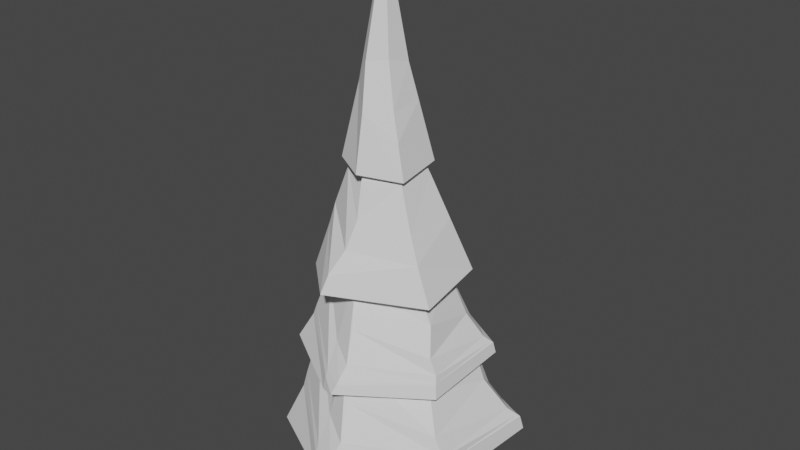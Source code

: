 # Source: TreeELKA2.blend  (saved by Blender 2.82.7; exported with 4.5.12 LTS)
import bpy
from mathutils import Matrix  # noqa: F401  (used for matrix-valued properties, if any)

bpy.ops.wm.read_factory_settings(use_empty=True)
scene = bpy.context.scene
scene.name = 'Scene'

# ---- collections
col_collection = bpy.data.collections.new('Collection'); scene.collection.children.link(col_collection)

# ---- world
world_world = bpy.data.worlds.new('World'); scene.world = world_world
world_world.use_nodes = True; world_world.node_tree.nodes.clear()
_N = world_world.node_tree.nodes; _L = world_world.node_tree.links
n0 = _N.new('ShaderNodeOutputWorld'); n0.name = 'World Output'; n0.location = (300, 300)
n1 = _N.new('ShaderNodeBackground'); n1.name = 'Background'; n1.location = (10, 300)
n1.inputs[0].default_value = (0.05088, 0.05088, 0.05088, 1.0)
_L.new(n1.outputs[0], n0.inputs[0])
n0.is_active_output = True
world_world.color = (0.05088, 0.05088, 0.05088)
world_world.use_sun_shadow = False
world_world.sun_shadow_jitter_overblur = 0.0

# ---- meshes
me_cone = bpy.data.meshes.new('Cone')
me_cone.from_pydata([(0.07852, 0.8713, -1.274), (0.9057, 0.5091, -1.324), (0.9815, -0.4926, -1.401), (0.03276, -0.9198, -1.313), (0.2384, -0.01368, 1.669), (-0.8238, -0.5122, -1.261), (-0.7825, 0.3931, -1.329), (0.4466, -0.2564, 0.1056), (-0.0393, 0.4715, 0.1851), (0.6564, -0.3788, -0.5223), (0.5319, 0.2167, 0.009238), (0.03285, -0.4954, 0.08893), (-0.3179, 0.2255, 0.06656), (0.04532, 0.6643, -0.4367), (0.8095, -0.4396, -0.9053), (0.6892, 0.3114, -0.4866), (0.08704, -0.7038, -0.5283), (-0.5269, 0.2884, -0.5912), (-0.4038, -0.2997, -0.2266), (0.07009, 0.7649, -0.813)], [], [(13, 8, 4, 10), (10, 4, 7, 9), (9, 7, 4, 11), (16, 11, 4, 18), (18, 4, 12, 17), (12, 4, 8, 13), (0, 1, 2, 3, 5, 6), (17, 12, 13, 19), (14, 9, 11, 16), (15, 10, 9, 14), (19, 13, 10, 15), (0, 19, 15, 1), (1, 15, 14, 2), (2, 14, 16, 3), (6, 17, 19, 0), (5, 18, 17, 6), (3, 16, 18, 5)])
_uv = me_cone.uv_layers.new(name='UVMap')
_uv.uv.foreach_set('vector', [0.25, 0.43, 0.25, 0.37, 0.25, 0.25, 0.3539, 0.31, 0.3539, 0.31, 0.25, 0.25, 0.3539, 0.19, 0.4059, 0.16, 0.4059, 0.16, 0.3539, 0.19, 0.25, 0.25, 0.25, 0.13, 0.25, 0.07, 0.25, 0.13, 0.25, 0.25, 0.1461, 0.19, 0.1461, 0.19, 0.25, 0.25, 0.1461, 0.31, 0.09412, 0.34, 0.1461, 0.31, 0.25, 0.25, 0.25, 0.37, 0.25, 0.43, 0.75, 0.49, 0.9578, 0.37, 0.9578, 0.13, 0.75, 0.01, 0.5422, 0.13, 0.5422, 0.37, 0.09412, 0.34, 0.1461, 0.31, 0.25, 0.43, 0.25, 0.46, 0.4319, 0.145, 0.4059, 0.16, 0.25, 0.13, 0.25, 0.07, 0.4059, 0.34, 0.3539, 0.31, 0.4059, 0.16, 0.4319, 0.145, 0.25, 0.46, 0.25, 0.43, 0.3539, 0.31, 0.4059, 0.34, 0.25, 0.49, 0.25, 0.46, 0.4059, 0.34, 0.4578, 0.37, 0.4578, 0.37, 0.4059, 0.34, 0.4319, 0.145, 0.4578, 0.13, 0.4578, 0.13, 0.4319, 0.145, 0.25, 0.07, 0.25, 0.01, 0.04215, 0.37, 0.09412, 0.34, 0.25, 0.46, 0.25, 0.49, 0.04215, 0.13, 0.1461, 0.19, 0.09412, 0.34, 0.04215, 0.37, 0.25, 0.01, 0.25, 0.07, 0.1461, 0.19, 0.04215, 0.13])
me_cone.use_remesh_fix_poles = True
me_cone.use_remesh_preserve_attributes = False
me_cone.use_mirror_vertex_groups = False
me_cone.update()
me_cone_001 = bpy.data.meshes.new('Cone.001')
me_cone_001.from_pydata([(-0.0331, 0.8792, -1.48), (0.9785, 0.5759, -1.402), (1.073, -0.4594, -1.518), (-0.1677, -1.105, -1.5), (0.0, 0.0, 1.115), (-0.8402, -0.4661, -1.569), (-0.7182, 0.5005, -1.435), (-4.371e-08, -0.5, 0.0), (0.433, -0.25, 0.0), (0.02323, -0.6138, -0.5357), (-0.433, -0.25, 0.0), (0.669, -0.3487, -0.5996), (0.4476, 0.3132, -0.04207), (-0.03177, -0.777, -0.9191), (-0.4348, 0.2224, -0.4163), (-0.6328, -0.2934, -0.6111), (0.8386, -0.4095, -0.985), (0.7076, 0.4074, -0.6437), (0.03739, 0.5803, -0.4421), (-0.1262, -0.9975, -1.233), (-0.6015, 0.3416, -0.9352), (-0.673, -0.3599, -0.8992)], [], [(18, 4, 12, 17), (12, 4, 8, 11), (8, 4, 7, 9), (9, 7, 4, 10), (15, 10, 4, 14), (20, 14, 4, 18), (0, 1, 2, 3, 5, 6), (13, 9, 10, 15), (11, 8, 9, 13), (16, 11, 13, 19), (19, 13, 15, 21), (21, 15, 14, 20), (17, 12, 11, 16), (1, 17, 16, 2), (5, 21, 20, 6), (3, 19, 21, 5), (2, 16, 19, 3), (6, 20, 18, 0), (0, 18, 17, 1)])
_uv = me_cone_001.uv_layers.new(name='UVMap')
_uv.uv.foreach_set('vector', [0.25, 0.37, 0.25, 0.25, 0.3539, 0.31, 0.4059, 0.34, 0.3539, 0.31, 0.25, 0.25, 0.3539, 0.19, 0.4059, 0.16, 0.3539, 0.19, 0.25, 0.25, 0.25, 0.13, 0.25, 0.07, 0.25, 0.07, 0.25, 0.13, 0.25, 0.25, 0.1461, 0.19, 0.09412, 0.16, 0.1461, 0.19, 0.25, 0.25, 0.1461, 0.31, 0.09412, 0.34, 0.1461, 0.31, 0.25, 0.25, 0.25, 0.37, 0.75, 0.49, 0.9578, 0.37, 0.9578, 0.13, 0.75, 0.01, 0.5422, 0.13, 0.5422, 0.37, 0.25, 0.04, 0.25, 0.07, 0.1461, 0.19, 0.09412, 0.16, 0.4059, 0.16, 0.3539, 0.19, 0.25, 0.07, 0.25, 0.04, 0.4319, 0.145, 0.4059, 0.16, 0.25, 0.04, 0.25, 0.025, 0.25, 0.025, 0.25, 0.04, 0.09412, 0.16, 0.06813, 0.145, 0.06813, 0.145, 0.09412, 0.16, 0.1461, 0.31, 0.09412, 0.34, 0.4059, 0.34, 0.3539, 0.31, 0.4059, 0.16, 0.4319, 0.145, 0.4578, 0.37, 0.4059, 0.34, 0.4319, 0.145, 0.4578, 0.13, 0.04215, 0.13, 0.06813, 0.145, 0.09412, 0.34, 0.04215, 0.37, 0.25, 0.01, 0.25, 0.025, 0.06813, 0.145, 0.04215, 0.13, 0.4578, 0.13, 0.4319, 0.145, 0.25, 0.025, 0.25, 0.01, 0.04215, 0.37, 0.09412, 0.34, 0.25, 0.37, 0.25, 0.49, 0.25, 0.49, 0.25, 0.37, 0.4059, 0.34, 0.4578, 0.37])
me_cone_001.use_remesh_fix_poles = True
me_cone_001.use_remesh_preserve_attributes = False
me_cone_001.use_mirror_vertex_groups = False
me_cone_001.update()
me_cone_002 = bpy.data.meshes.new('Cone.002')
me_cone_002.from_pydata([(0.01971, 1.201, -1.311), (0.9339, 0.5029, -1.205), (0.8839, -0.4385, -1.307), (0.05826, -1.072, -1.232), (0.0, 0.0, 1.115), (-0.9258, -0.5048, -1.163), (-0.8301, 0.3665, -1.162), (0.433, -0.25, 0.0), (0.7897, -0.3953, -0.8942), (0.6883, 0.3348, -0.7458), (0.08304, -0.728, -0.646), (0.7133, 0.6909, -1.216), (-0.129, -0.9905, -1.277), (0.7178, -0.2822, -0.5883), (0.4991, 0.2745, -0.2503), (-5.352e-08, -0.561, -0.2503), (0.854, -0.3894, -1.064), (0.8506, 0.4054, -0.9951), (-0.02946, 0.5478, -0.4694), (0.1328, -0.8959, -0.9499), (-0.568, -0.3278, -0.3469), (-0.1246, -0.7482, -0.8312), (0.6437, 0.4644, -0.8489), (0.867, -0.4165, -1.16), (0.9205, 0.4793, -1.08), (0.09464, -1.023, -1.131), (-0.5829, 0.4361, -0.8565), (-0.7643, -0.4279, -0.8864), (-0.1103, -0.962, -1.14), (0.7163, 0.5919, -1.063), (-0.01578, 0.9271, -0.9508), (-0.01863, 0.834, -0.8504), (0.8646, -0.4108, -1.14), (0.9063, 0.4638, -1.063), (0.1037, -0.9992, -1.093), (-0.4613, 0.3415, -0.4451), (-0.7284, -0.4044, -0.7724), (-0.1118, -0.9228, -1.075), (0.7023, 0.5656, -1.019)], [], [(22, 14, 9, 17), (14, 4, 7, 13), (13, 7, 4, 15), (21, 15, 4, 20), (36, 20, 4, 35), (35, 4, 18, 31), (11, 1, 2, 3, 12), (16, 8, 10, 19), (17, 9, 8, 16), (0, 11, 12, 5, 6), (19, 10, 15, 21), (8, 13, 15, 10), (9, 14, 13, 8), (18, 4, 14, 22), (31, 18, 22, 38), (34, 19, 21, 37), (33, 17, 16, 32), (32, 16, 19, 34), (37, 21, 20, 36), (38, 22, 17, 33), (11, 29, 24, 1), (12, 28, 27, 5), (2, 23, 25, 3), (1, 24, 23, 2), (3, 25, 28, 12), (0, 30, 29, 11), (6, 26, 30, 0), (5, 27, 26, 6), (29, 38, 33, 24), (28, 37, 36, 27), (23, 32, 34, 25), (24, 33, 32, 23), (25, 34, 37, 28), (30, 31, 38, 29), (26, 35, 31, 30), (27, 36, 35, 26)])
_uv = me_cone_002.uv_layers.new(name='UVMap')
_uv.uv.foreach_set('vector', [0.3985, 0.3722, 0.3773, 0.3235, 0.4157, 0.3456, 0.4433, 0.3616, 0.3773, 0.3235, 0.25, 0.25, 0.3539, 0.19, 0.4175, 0.1533, 0.4175, 0.1533, 0.3539, 0.19, 0.25, 0.25, 0.25, 0.1031, 0.2184, 0.06029, 0.25, 0.1031, 0.25, 0.25, 0.1137, 0.1713, 0.07334, 0.148, 0.1137, 0.1713, 0.25, 0.25, 0.1327, 0.3177, 0.1327, 0.3177, 0.25, 0.25, 0.25, 0.4073, 0.25, 0.454, 0.9097, 0.3978, 0.9578, 0.37, 0.9578, 0.13, 0.75, 0.01, 0.7018, 0.03782, 0.4506, 0.1342, 0.4368, 0.1422, 0.25, 0.05871, 0.25, 0.02678, 0.4433, 0.3616, 0.4157, 0.3456, 0.4368, 0.1422, 0.4506, 0.1342, 0.75, 0.49, 0.9097, 0.3978, 0.7018, 0.03782, 0.5422, 0.13, 0.5422, 0.37, 0.25, 0.02678, 0.25, 0.05871, 0.25, 0.1031, 0.2184, 0.06029, 0.4368, 0.1422, 0.4175, 0.1533, 0.25, 0.1031, 0.25, 0.05871, 0.4157, 0.3456, 0.3773, 0.3235, 0.4175, 0.1533, 0.4368, 0.1422, 0.25, 0.4073, 0.25, 0.25, 0.3773, 0.3235, 0.3985, 0.3722, 0.25, 0.454, 0.25, 0.4073, 0.3985, 0.3722, 0.4048, 0.3867, 0.25, 0.01731, 0.25, 0.02678, 0.2184, 0.06029, 0.209, 0.04761, 0.4515, 0.3663, 0.4433, 0.3616, 0.4506, 0.1342, 0.4547, 0.1318, 0.4547, 0.1318, 0.4506, 0.1342, 0.25, 0.02678, 0.25, 0.01731, 0.209, 0.04761, 0.2184, 0.06029, 0.1137, 0.1713, 0.07334, 0.148, 0.4048, 0.3867, 0.3985, 0.3722, 0.4433, 0.3616, 0.4515, 0.3663, 0.4097, 0.3978, 0.4065, 0.3905, 0.4537, 0.3676, 0.4578, 0.37, 0.2018, 0.03782, 0.2066, 0.04427, 0.06268, 0.1419, 0.04215, 0.13, 0.4578, 0.13, 0.4558, 0.1312, 0.25, 0.01481, 0.25, 0.01, 0.4578, 0.37, 0.4537, 0.3676, 0.4558, 0.1312, 0.4578, 0.13, 0.25, 0.01, 0.25, 0.01481, 0.2066, 0.04427, 0.2018, 0.03782, 0.25, 0.49, 0.25, 0.4663, 0.4065, 0.3905, 0.4097, 0.3978, 0.04215, 0.37, 0.1018, 0.3356, 0.25, 0.4663, 0.25, 0.49, 0.04215, 0.13, 0.06268, 0.1419, 0.1018, 0.3356, 0.04215, 0.37, 0.4065, 0.3905, 0.4048, 0.3867, 0.4515, 0.3663, 0.4537, 0.3676, 0.2066, 0.04427, 0.209, 0.04761, 0.07334, 0.148, 0.06268, 0.1419, 0.4558, 0.1312, 0.4547, 0.1318, 0.25, 0.01731, 0.25, 0.01481, 0.4537, 0.3676, 0.4515, 0.3663, 0.4547, 0.1318, 0.4558, 0.1312, 0.25, 0.01481, 0.25, 0.01731, 0.209, 0.04761, 0.2066, 0.04427, 0.25, 0.4663, 0.25, 0.454, 0.4048, 0.3867, 0.4065, 0.3905, 0.1018, 0.3356, 0.1327, 0.3177, 0.25, 0.454, 0.25, 0.4663, 0.06268, 0.1419, 0.07334, 0.148, 0.1327, 0.3177, 0.1018, 0.3356])
me_cone_002.use_remesh_fix_poles = True
me_cone_002.use_remesh_preserve_attributes = False
me_cone_002.use_mirror_vertex_groups = False
me_cone_002.update()
me_cylinder = bpy.data.meshes.new('Cylinder')
me_cylinder.from_pydata([(0.0, 1.0, -1.0), (0.7818, 0.6235, -1.0), (0.9749, -0.2225, -1.0), (0.4339, -0.901, -1.0), (-0.4339, -0.901, -1.0), (-0.9749, -0.2225, -1.0), (-0.7818, 0.6235, -1.0), (-0.2713, 0.7256, 0.9871), (-0.08943, 0.8149, 0.5637), (0.06465, 0.4934, 0.9899), (0.328, 0.4554, 0.5454), (0.04485, 0.08717, 1.001), (0.4431, 0.1376, 0.5409), (-0.3589, -0.0133, 1.007), (0.3275, -0.176, 0.5211), (-0.6158, -0.01593, 0.9905), (-0.08892, -0.2835, 0.548), (-0.6171, 0.274, 0.9874), (-0.3367, -0.01986, 0.5514), (-0.4995, 0.5454, 0.9804), (-0.302, 0.4778, 0.5587), (0.03387, 0.4413, -0.2627), (0.4632, 0.4184, -0.2304), (-0.527, 0.2686, -0.2402), (0.5051, -0.207, -0.2098), (0.2118, -0.7582, -0.2087), (-0.2346, -0.6411, -0.2117), (-0.6907, -0.2253, -0.2177), (0.5952, 0.6389, -0.6027), (0.6178, -0.1931, -0.6015), (0.2859, -0.895, -0.6028), (-0.1855, -0.8807, -0.6035), (-0.4793, -0.1705, -0.6031), (0.05849, 0.9814, -0.6038), (-0.4518, 0.6255, -0.6034), (0.05658, 0.9271, 0.1788), (-0.3708, 0.6144, 0.1791), (0.3437, 0.6513, 0.1689), (0.4969, 0.1196, 0.1622), (0.3208, -0.2564, 0.1538), (-0.07951, -0.05793, 0.1349), (-0.4454, 0.1572, 0.1608)], [], [(36, 20, 8, 35), (38, 12, 14, 39), (39, 14, 16, 40), (40, 16, 18, 41), (41, 18, 20, 36), (35, 8, 10, 37), (37, 10, 12, 38), (0, 1, 2, 3, 4, 5, 6), (10, 8, 7, 9), (12, 10, 9, 11), (14, 12, 11, 13), (16, 14, 13, 15), (18, 16, 15, 17), (20, 18, 17, 19), (8, 20, 19, 7), (9, 7, 19, 17, 15, 13, 11), (28, 22, 24, 29), (33, 21, 22, 28), (32, 27, 23, 34), (31, 26, 27, 32), (30, 25, 26, 31), (29, 24, 25, 30), (34, 23, 21, 33), (6, 34, 33, 0), (2, 29, 30, 3), (3, 30, 31, 4), (4, 31, 32, 5), (5, 32, 34, 6), (0, 33, 28, 1), (1, 28, 29, 2), (22, 37, 38, 24), (21, 35, 37, 22), (27, 41, 36, 23), (26, 40, 41, 27), (25, 39, 40, 26), (24, 38, 39, 25), (23, 36, 35, 21)])
_uv = me_cylinder.uv_layers.new(name='UVMap')
_uv.uv.foreach_set('vector', [0.1429, 0.797, 0.1429, 0.896, 2.98e-08, 0.896, 2.98e-08, 0.797, 0.7143, 0.797, 0.7143, 0.896, 0.5714, 0.896, 0.5714, 0.797, 0.5714, 0.797, 0.5714, 0.896, 0.4286, 0.896, 0.4286, 0.797, 0.4286, 0.797, 0.4286, 0.896, 0.2857, 0.896, 0.2857, 0.797, 0.2857, 0.797, 0.2857, 0.896, 0.1429, 0.896, 0.1429, 0.797, 1.0, 0.797, 1.0, 0.896, 0.8571, 0.896, 0.8571, 0.797, 0.8571, 0.797, 0.8571, 0.896, 0.7143, 0.896, 0.7143, 0.797, 0.75, 0.49, 0.9376, 0.3996, 0.984, 0.1966, 0.8541, 0.03377, 0.6459, 0.03377, 0.516, 0.1966, 0.5624, 0.3996, 0.8571, 0.896, 1.0, 0.896, 0.967, 1.0, 0.8901, 1.0, 0.7143, 0.896, 0.8571, 0.896, 0.8242, 1.0, 0.7473, 1.0, 0.5714, 0.896, 0.7143, 0.896, 0.6813, 1.0, 0.6044, 1.0, 0.4286, 0.896, 0.5714, 0.896, 0.5385, 1.0, 0.4615, 1.0, 0.2857, 0.896, 0.4286, 0.896, 0.3956, 1.0, 0.3187, 1.0, 0.1429, 0.896, 0.2857, 0.896, 0.2527, 1.0, 0.1758, 1.0, 2.98e-08, 0.896, 0.1429, 0.896, 0.1099, 1.0, 0.03297, 1.0, 0.351, 0.3306, 0.25, 0.3792, 0.149, 0.3306, 0.124, 0.2212, 0.1939, 0.1336, 0.3061, 0.1336, 0.376, 0.2212, 0.8571, 0.599, 0.8571, 0.698, 0.7143, 0.698, 0.7143, 0.599, 1.0, 0.599, 1.0, 0.698, 0.8571, 0.698, 0.8571, 0.599, 0.2857, 0.599, 0.2857, 0.698, 0.1429, 0.698, 0.1429, 0.599, 0.4286, 0.599, 0.4286, 0.698, 0.2857, 0.698, 0.2857, 0.599, 0.5714, 0.599, 0.5714, 0.698, 0.4286, 0.698, 0.4286, 0.599, 0.7143, 0.599, 0.7143, 0.698, 0.5714, 0.698, 0.5714, 0.599, 0.1429, 0.599, 0.1429, 0.698, 2.98e-08, 0.698, 2.98e-08, 0.599, 0.1429, 0.5, 0.1429, 0.599, 2.98e-08, 0.599, 2.98e-08, 0.5, 0.7143, 0.5, 0.7143, 0.599, 0.5714, 0.599, 0.5714, 0.5, 0.5714, 0.5, 0.5714, 0.599, 0.4286, 0.599, 0.4286, 0.5, 0.4286, 0.5, 0.4286, 0.599, 0.2857, 0.599, 0.2857, 0.5, 0.2857, 0.5, 0.2857, 0.599, 0.1429, 0.599, 0.1429, 0.5, 1.0, 0.5, 1.0, 0.599, 0.8571, 0.599, 0.8571, 0.5, 0.8571, 0.5, 0.8571, 0.599, 0.7143, 0.599, 0.7143, 0.5, 0.8571, 0.698, 0.8571, 0.797, 0.7143, 0.797, 0.7143, 0.698, 1.0, 0.698, 1.0, 0.797, 0.8571, 0.797, 0.8571, 0.698, 0.2857, 0.698, 0.2857, 0.797, 0.1429, 0.797, 0.1429, 0.698, 0.4286, 0.698, 0.4286, 0.797, 0.2857, 0.797, 0.2857, 0.698, 0.5714, 0.698, 0.5714, 0.797, 0.4286, 0.797, 0.4286, 0.698, 0.7143, 0.698, 0.7143, 0.797, 0.5714, 0.797, 0.5714, 0.698, 0.1429, 0.698, 0.1429, 0.797, 2.98e-08, 0.797, 2.98e-08, 0.698])
me_cylinder.use_remesh_fix_poles = True
me_cylinder.use_remesh_preserve_attributes = False
me_cylinder.use_mirror_vertex_groups = False
me_cylinder.update()
me_cone_003 = bpy.data.meshes.new('Cone.003')
me_cone_003.from_pydata([(0.01971, 1.051, -1.293), (0.9314, 0.5648, -1.256), (0.8008, -0.4385, -1.33), (0.005451, -1.008, -1.232), (-0.143, 0.0, 1.115), (-0.8597, -0.5483, -1.282), (-0.8172, 0.3665, -1.259), (0.433, -0.25, 0.0), (0.7212, -0.3953, -0.894), (0.6717, 0.3429, -0.7422), (0.08195, -0.7207, -0.646), (0.7061, 0.687, -1.262), (-0.1711, -0.9261, -1.277), (0.5867, -0.2822, -0.5883), (0.5302, 0.3061, -0.2503), (-5.352e-08, -0.6122, -0.2503), (0.7938, -0.3894, -1.063), (0.8418, 0.4496, -1.023), (-0.02946, 0.5466, -0.4694), (0.1038, -0.8581, -0.9499), (-0.5677, -0.3278, -0.3469), (-0.1338, -0.7269, -0.8314), (0.6267, 0.473, -0.8544), (0.7932, -0.4165, -1.166), (0.9162, 0.536, -1.123), (0.04562, -0.9648, -1.131), (-0.5976, 0.4315, -0.8778), (-0.7166, -0.444, -0.9401), (-0.1513, -0.9012, -1.14), (0.7072, 0.6041, -1.102), (-0.01578, 0.8527, -0.9574), (-0.01863, 0.764, -0.8527), (0.7933, -0.4108, -1.143), (0.9013, 0.5187, -1.103), (0.05776, -0.9439, -1.093), (-0.4613, 0.3415, -0.4451), (-0.6928, -0.4065, -0.7952), (-0.1476, -0.8681, -1.075), (0.6916, 0.5771, -1.051)], [], [(22, 14, 9, 17), (14, 4, 7, 13), (13, 7, 4, 15), (21, 15, 4, 20), (36, 20, 4, 35), (35, 4, 18, 31), (11, 1, 2, 3, 12), (16, 8, 10, 19), (17, 9, 8, 16), (0, 11, 12, 5, 6), (19, 10, 15, 21), (8, 13, 15, 10), (9, 14, 13, 8), (18, 4, 14, 22), (31, 18, 22, 38), (34, 19, 21, 37), (33, 17, 16, 32), (32, 16, 19, 34), (37, 21, 20, 36), (38, 22, 17, 33), (11, 29, 24, 1), (12, 28, 27, 5), (2, 23, 25, 3), (1, 24, 23, 2), (3, 25, 28, 12), (0, 30, 29, 11), (6, 26, 30, 0), (5, 27, 26, 6), (29, 38, 33, 24), (28, 37, 36, 27), (23, 32, 34, 25), (24, 33, 32, 23), (25, 34, 37, 28), (30, 31, 38, 29), (26, 35, 31, 30), (27, 36, 35, 26)])
_uv = me_cone_003.uv_layers.new(name='UVMap')
_uv.uv.foreach_set('vector', [0.3985, 0.3722, 0.3773, 0.3235, 0.4157, 0.3456, 0.4433, 0.3616, 0.3773, 0.3235, 0.25, 0.25, 0.3539, 0.19, 0.4175, 0.1533, 0.4175, 0.1533, 0.3539, 0.19, 0.25, 0.25, 0.25, 0.1031, 0.2184, 0.06029, 0.25, 0.1031, 0.25, 0.25, 0.1137, 0.1713, 0.07334, 0.148, 0.1137, 0.1713, 0.25, 0.25, 0.1327, 0.3177, 0.1327, 0.3177, 0.25, 0.25, 0.25, 0.4073, 0.25, 0.454, 0.9097, 0.3978, 0.9578, 0.37, 0.9578, 0.13, 0.75, 0.01, 0.7018, 0.03782, 0.4506, 0.1342, 0.4368, 0.1422, 0.25, 0.05871, 0.25, 0.02678, 0.4433, 0.3616, 0.4157, 0.3456, 0.4368, 0.1422, 0.4506, 0.1342, 0.75, 0.49, 0.9097, 0.3978, 0.7018, 0.03782, 0.5422, 0.13, 0.5422, 0.37, 0.25, 0.02678, 0.25, 0.05871, 0.25, 0.1031, 0.2184, 0.06029, 0.4368, 0.1422, 0.4175, 0.1533, 0.25, 0.1031, 0.25, 0.05871, 0.4157, 0.3456, 0.3773, 0.3235, 0.4175, 0.1533, 0.4368, 0.1422, 0.25, 0.4073, 0.25, 0.25, 0.3773, 0.3235, 0.3985, 0.3722, 0.25, 0.454, 0.25, 0.4073, 0.3985, 0.3722, 0.4048, 0.3867, 0.25, 0.01731, 0.25, 0.02678, 0.2184, 0.06029, 0.209, 0.04761, 0.4515, 0.3663, 0.4433, 0.3616, 0.4506, 0.1342, 0.4547, 0.1318, 0.4547, 0.1318, 0.4506, 0.1342, 0.25, 0.02678, 0.25, 0.01731, 0.209, 0.04761, 0.2184, 0.06029, 0.1137, 0.1713, 0.07334, 0.148, 0.4048, 0.3867, 0.3985, 0.3722, 0.4433, 0.3616, 0.4515, 0.3663, 0.4097, 0.3978, 0.4065, 0.3905, 0.4537, 0.3676, 0.4578, 0.37, 0.2018, 0.03782, 0.2066, 0.04427, 0.06268, 0.1419, 0.04215, 0.13, 0.4578, 0.13, 0.4558, 0.1312, 0.25, 0.01481, 0.25, 0.01, 0.4578, 0.37, 0.4537, 0.3676, 0.4558, 0.1312, 0.4578, 0.13, 0.25, 0.01, 0.25, 0.01481, 0.2066, 0.04427, 0.2018, 0.03782, 0.25, 0.49, 0.25, 0.4663, 0.4065, 0.3905, 0.4097, 0.3978, 0.04215, 0.37, 0.1018, 0.3356, 0.25, 0.4663, 0.25, 0.49, 0.04215, 0.13, 0.06268, 0.1419, 0.1018, 0.3356, 0.04215, 0.37, 0.4065, 0.3905, 0.4048, 0.3867, 0.4515, 0.3663, 0.4537, 0.3676, 0.2066, 0.04427, 0.209, 0.04761, 0.07334, 0.148, 0.06268, 0.1419, 0.4558, 0.1312, 0.4547, 0.1318, 0.25, 0.01731, 0.25, 0.01481, 0.4537, 0.3676, 0.4515, 0.3663, 0.4547, 0.1318, 0.4558, 0.1312, 0.25, 0.01481, 0.25, 0.01731, 0.209, 0.04761, 0.2066, 0.04427, 0.25, 0.4663, 0.25, 0.454, 0.4048, 0.3867, 0.4065, 0.3905, 0.1018, 0.3356, 0.1327, 0.3177, 0.25, 0.454, 0.25, 0.4663, 0.06268, 0.1419, 0.07334, 0.148, 0.1327, 0.3177, 0.1018, 0.3356])
me_cone_003.use_remesh_fix_poles = True
me_cone_003.use_remesh_preserve_attributes = False
me_cone_003.use_mirror_vertex_groups = False
me_cone_003.update()

# ---- objects
ob_cone = bpy.data.objects.new('Cone', me_cone)
ob_cone_001 = bpy.data.objects.new('Cone.001', me_cone_001)
ob_cone_002 = bpy.data.objects.new('Cone.002', me_cone_002)
ob_cylinder = bpy.data.objects.new('Cylinder', me_cylinder)
ob_cone_003 = bpy.data.objects.new('Cone.003', me_cone_003)

# ---- transforms, parenting, visibility, modifiers, constraints
ob_cone.location = (-0.3762, 0.1576, 15.06)
ob_cone.rotation_euler = (0.0, -0.04543, 0.0)
ob_cone.scale = (1.419, 1.704, 2.51)
ob_cone.lineart.crease_threshold = 0.0
ob_cone_001.location = (-0.1456, 0.08177, 11.49)
ob_cone_001.rotation_euler = (0.0, 0.01745, 0.0)
ob_cone_001.scale = (2.599, 2.543, 2.454)
ob_cone_001.lineart.crease_threshold = 0.0
ob_cone_002.location = (-0.02909, 0.1181, 8.786)
ob_cone_002.rotation_euler = (0.0, -0.04924, 0.0)
ob_cone_002.scale = (3.315, 3.315, 3.315)
ob_cone_002.lineart.crease_threshold = 0.0
ob_cylinder.location = (0.06166, 0.09642, 4.219)
ob_cylinder.scale = (0.8803, 0.7857, 4.491)
ob_cylinder.lineart.crease_threshold = 0.0
ob_cone_003.location = (0.1206, 0.1181, 6.76)
ob_cone_003.rotation_euler = (0.0, -0.04119, 0.0)
ob_cone_003.scale = (4.103, 4.103, 4.103)
ob_cone_003.lineart.crease_threshold = 0.0

# ---- collection membership
col_collection.objects.link(ob_cone)
col_collection.objects.link(ob_cone_001)
col_collection.objects.link(ob_cone_002)
col_collection.objects.link(ob_cylinder)
col_collection.objects.link(ob_cone_003)

# ---- scene / render settings (as saved in the file)
scene.frame_start = 1; scene.frame_end = 250; scene.frame_set(1)
scene.render.engine = 'BLENDER_EEVEE_NEXT'
scene.cycles.use_denoising = False
scene.cycles.samples = 128
scene.cycles.sampling_pattern = 'TABULATED_SOBOL'
scene.cycles.use_adaptive_sampling = False
scene.cycles.use_light_tree = False
scene.view_settings.view_transform = 'Filmic'
bpy.context.view_layer.update()

# ---- added for rendering (the .blend has no active camera and no usable light): camera, sun
cam_auto = bpy.data.cameras.new('AutoCamera')
cam_auto.lens = 50.0
cam_auto.sensor_width = 36.0
cam_auto.clip_end = 1000.0
ob_auto_camera = bpy.data.objects.new('AutoCamera', cam_auto)
scene.collection.objects.link(ob_auto_camera)
ob_auto_camera.location = (21.2762, -24.9825, 26.308)
ob_auto_camera.rotation_euler = (1.09748, -7.21219e-08, 0.694738)
scene.camera = ob_auto_camera
light_auto_sun = bpy.data.lights.new('AutoSun', 'SUN')
light_auto_sun.energy = 3.0
light_auto_sun.angle = 0.0523599
ob_auto_sun = bpy.data.objects.new('AutoSun', light_auto_sun)
scene.collection.objects.link(ob_auto_sun)
ob_auto_sun.rotation_euler = (0.872665, 0.174533, 0.523599)
bpy.context.view_layer.update()
